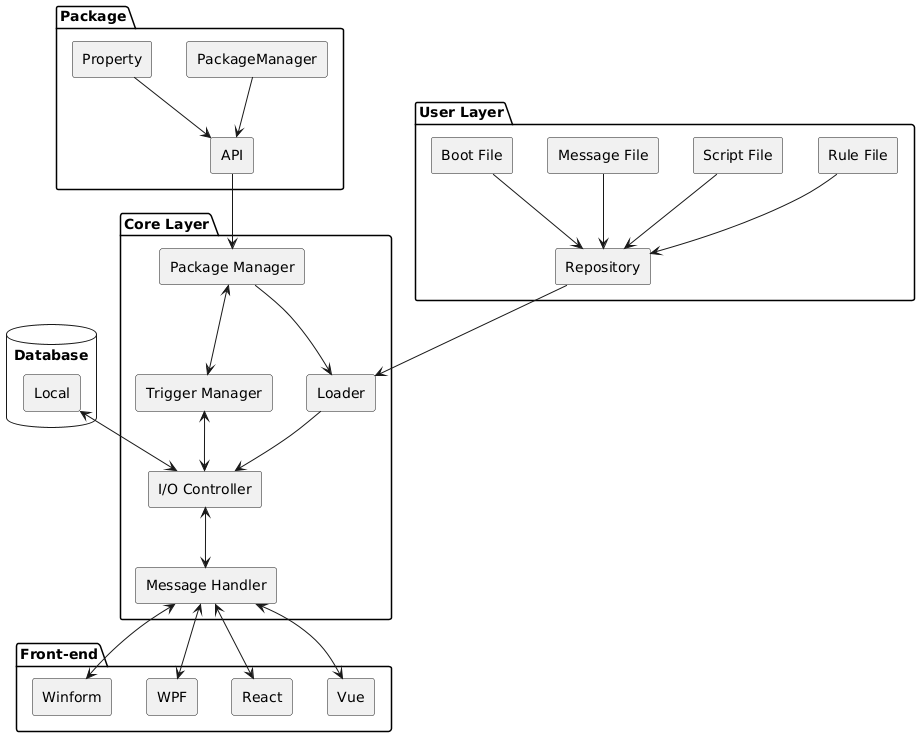

The diagram above was rendered by PlantUML. Its source (embedded in the PNG):
@startuml
skinparam componentStyle rectangle

package "Core Layer" { 
    [Trigger Manager] <--> [I/O Controller]
    [Package Manager] --> [Loader]
    [Package Manager] <--> [Trigger Manager]
    [Loader] 
    [Loader] --> [I/O Controller]
    [I/O Controller] <--> [Message Handler]  
}

package "User Layer" {
    [Boot File] --> [Repository] 
    [Message File] --> [Repository]  
    [Script File] --> [Repository] 
    [Rule File] --> [Repository]
    [Repository]-->[Loader]
}

 
package "Front-end" {
    [Message Handler] <--> [Winform]
    [Message Handler] <--> [WPF]
    [Message Handler] <--> [React]
    [Message Handler] <--> [Vue]
}


database "Database" {
    [Local] <--> [I/O Controller] 
}

package "Package" {
    [Property] --> [API] 
    [PackageManager] --> [API]
    [API]-->[Package Manager]
}
@enduml